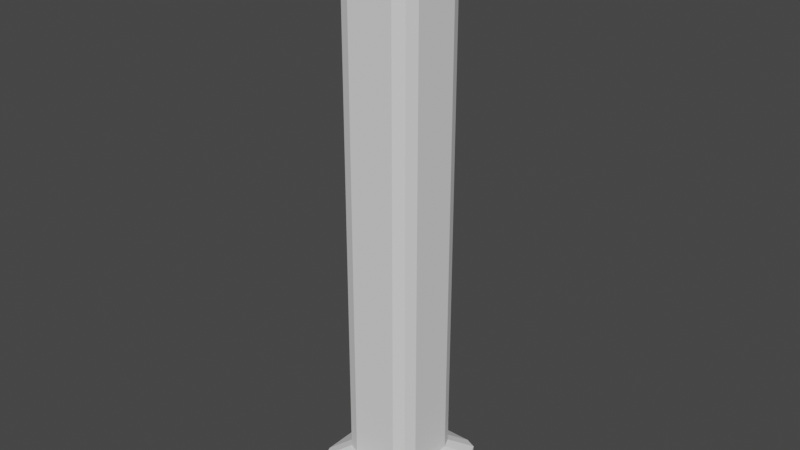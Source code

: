 # Source: Pillar1.blend  (saved by Blender 3.4.6; exported with 4.5.12 LTS)
import bpy
from mathutils import Matrix  # noqa: F401  (used for matrix-valued properties, if any)

bpy.ops.wm.read_factory_settings(use_empty=True)
scene = bpy.context.scene
scene.name = 'Scene'

# ---- collections
col_collection = bpy.data.collections.new('Collection'); scene.collection.children.link(col_collection)

# ---- world
world_world = bpy.data.worlds.new('World'); scene.world = world_world
world_world.use_nodes = True; world_world.node_tree.nodes.clear()
_N = world_world.node_tree.nodes; _L = world_world.node_tree.links
n0 = _N.new('ShaderNodeOutputWorld'); n0.name = 'World Output'; n0.location = (300, 300)
n1 = _N.new('ShaderNodeBackground'); n1.name = 'Background'; n1.location = (10, 300)
n1.inputs[0].default_value = (0.05088, 0.05088, 0.05088, 1.0)
_L.new(n1.outputs[0], n0.inputs[0])
n0.is_active_output = True
world_world.color = (0.05088, 0.05088, 0.05088)
world_world.use_sun_shadow = False
world_world.sun_shadow_jitter_overblur = 0.0

# ---- meshes
me_cube_001 = bpy.data.meshes.new('Cube.001')
me_cube_001.from_pydata([(-0.6043, -1.0, 0.0), (-1.0, -0.6043, 0.0), (-0.8841, -0.8841, 0.0), (-0.6036, -1.0, 12.63), (-1.0, -0.6036, 12.63), (-0.8839, -0.8839, 12.63), (-1.0, 0.6043, 0.0), (-0.6043, 1.0, 0.0), (-0.8841, 0.8841, 0.0), (-1.0, 0.6036, 12.63), (-0.6036, 1.0, 12.63), (-0.8839, 0.8839, 12.63), (1.0, -0.6043, 0.0), (0.6043, -1.0, 0.0), (0.8841, -0.8841, 0.0), (1.0, -0.6036, 12.63), (0.6036, -1.0, 12.63), (0.8839, -0.8839, 12.63), (0.6043, 1.0, 0.0), (1.0, 0.6043, 0.0), (0.8841, 0.8841, 0.0), (0.6036, 1.0, 12.63), (1.0, 0.6036, 12.63), (0.8839, 0.8839, 12.63), (-1.089, -1.486, 13.18), (-1.486, -1.089, 13.18), (-1.37, -1.37, 13.18), (-1.486, 1.089, 13.18), (-1.089, 1.486, 13.18), (-1.37, 1.37, 13.18), (1.089, 1.486, 13.18), (1.486, 1.089, 13.18), (1.37, 1.37, 13.18), (1.486, -1.089, 13.18), (1.089, -1.486, 13.18), (1.37, -1.37, 13.18), (-1.486, -1.09, 15.38), (-1.09, -1.486, 15.38), (-1.37, -1.37, 15.38), (-1.09, 1.486, 15.38), (-1.486, 1.09, 15.38), (-1.37, 1.37, 15.38), (1.486, 1.09, 15.38), (1.09, 1.486, 15.38), (1.37, 1.37, 15.38), (1.09, -1.486, 15.38), (1.486, -1.09, 15.38), (1.37, -1.37, 15.38)], [], [(13, 16, 3, 0), (21, 10, 28, 30), (15, 22, 31, 33), (9, 4, 25, 27), (1, 4, 9, 6), (3, 16, 34, 24), (33, 31, 42, 46), (7, 10, 21, 18), (19, 22, 15, 12), (27, 25, 36, 40), (42, 44, 43, 39, 41, 40, 36, 38, 37, 45, 47, 46), (24, 34, 45, 37), (30, 28, 39, 43), (0, 3, 5, 2), (2, 5, 4, 1), (10, 7, 8, 11), (11, 8, 6, 9), (22, 19, 20, 23), (23, 20, 18, 21), (16, 13, 14, 17), (17, 14, 12, 15), (3, 24, 26, 5), (5, 26, 25, 4), (28, 10, 11, 29), (29, 11, 9, 27), (15, 33, 35, 17), (17, 35, 34, 16), (31, 22, 23, 32), (32, 23, 21, 30), (27, 40, 41, 29), (29, 41, 39, 28), (42, 31, 32, 44), (44, 32, 30, 43), (45, 34, 35, 47), (47, 35, 33, 46), (24, 37, 38, 26), (26, 38, 36, 25), (6, 8, 7, 18, 20, 19, 12, 14, 13, 0, 2, 1)])
_uv = me_cube_001.uv_layers.new(name='UVMap')
_uv.uv.foreach_set('vector', [0.375, 0.7995, 0.625, 0.7996, 0.625, 0.9504, 0.375, 0.9505, 0.625, 0.4504, 0.625, 0.2996, 0.625, 0.2833, 0.625, 0.4667, 0.625, 0.7004, 0.625, 0.5496, 0.625, 0.5333, 0.625, 0.7167, 0.625, 0.2004, 0.625, 0.04955, 0.625, 0.03335, 0.625, 0.2167, 0.375, 0.04946, 0.625, 0.04955, 0.625, 0.2004, 0.375, 0.2005, 0.625, 0.9504, 0.625, 0.7996, 0.625, 0.7833, 0.625, 0.9667, 0.625, 0.7167, 0.625, 0.5333, 0.625, 0.5333, 0.625, 0.7167, 0.375, 0.2995, 0.625, 0.2996, 0.625, 0.4504, 0.375, 0.4505, 0.375, 0.5495, 0.625, 0.5496, 0.625, 0.7004, 0.375, 0.7005, 0.625, 0.2167, 0.625, 0.03335, 0.625, 0.03329, 0.625, 0.2167, 0.625, 0.5333, 0.6347, 0.5097, 0.6583, 0.5, 0.8417, 0.5, 0.8653, 0.5097, 0.875, 0.5333, 0.875, 0.7167, 0.8653, 0.7403, 0.8417, 0.75, 0.6583, 0.75, 0.6347, 0.7403, 0.625, 0.7167, 0.625, 0.9667, 0.625, 0.7833, 0.625, 0.7833, 0.625, 0.9667, 0.625, 0.4667, 0.625, 0.2833, 0.625, 0.2833, 0.625, 0.4667, 0.375, 0.9505, 0.625, 0.9504, 0.625, 1.0, 0.375, 1.0, 0.375, 0.0, 0.625, 0.0, 0.625, 0.04955, 0.375, 0.04946, 0.625, 0.2996, 0.375, 0.2995, 0.375, 0.25, 0.625, 0.25, 0.625, 0.25, 0.375, 0.25, 0.375, 0.2005, 0.625, 0.2004, 0.625, 0.5496, 0.375, 0.5495, 0.375, 0.5, 0.625, 0.5, 0.625, 0.5, 0.375, 0.5, 0.375, 0.4505, 0.625, 0.4504, 0.625, 0.7996, 0.375, 0.7995, 0.375, 0.75, 0.625, 0.75, 0.625, 0.75, 0.375, 0.75, 0.375, 0.7005, 0.625, 0.7004, 0.625, 0.9504, 0.625, 0.9667, 0.625, 1.0, 0.625, 1.0, 0.625, 0.0, 0.625, 0.0, 0.625, 0.03335, 0.625, 0.04955, 0.625, 0.2833, 0.625, 0.2996, 0.625, 0.25, 0.625, 0.25, 0.625, 0.25, 0.625, 0.25, 0.625, 0.2004, 0.625, 0.2167, 0.625, 0.7004, 0.625, 0.7167, 0.625, 0.75, 0.625, 0.75, 0.625, 0.75, 0.625, 0.75, 0.625, 0.7833, 0.625, 0.7996, 0.625, 0.5333, 0.625, 0.5496, 0.625, 0.5, 0.625, 0.5, 0.625, 0.5, 0.625, 0.5, 0.625, 0.4504, 0.625, 0.4667, 0.625, 0.2167, 0.625, 0.2167, 0.625, 0.25, 0.625, 0.25, 0.625, 0.25, 0.625, 0.25, 0.625, 0.2833, 0.625, 0.2833, 0.625, 0.5333, 0.625, 0.5333, 0.625, 0.5, 0.625, 0.5, 0.625, 0.5, 0.625, 0.5, 0.625, 0.4667, 0.625, 0.4667, 0.625, 0.7833, 0.625, 0.7833, 0.625, 0.75, 0.625, 0.75, 0.625, 0.75, 0.625, 0.75, 0.625, 0.7167, 0.625, 0.7167, 0.625, 0.9667, 0.625, 0.9667, 0.625, 1.0, 0.625, 1.0, 0.625, 0.0, 0.625, 0.0, 0.625, 0.03329, 0.625, 0.03335, 0.125, 0.5495, 0.1395, 0.5145, 0.1745, 0.5, 0.3255, 0.5, 0.3605, 0.5145, 0.375, 0.5495, 0.375, 0.7005, 0.3605, 0.7355, 0.3255, 0.75, 0.1745, 0.75, 0.1395, 0.7355, 0.125, 0.7005])
me_cube_001.update()

# ---- objects
ob_cube = bpy.data.objects.new('Cube', me_cube_001)

# ---- transforms, parenting, visibility, modifiers, constraints
ob_cube.location = (0.0, 0.0, 0.0)
ob_cube.scale = (1.0, 1.0, 0.5017)
_m = ob_cube.modifiers.new('Mirror', 'MIRROR')
_m.use_axis = (False, False, True)

# ---- collection membership
col_collection.objects.link(ob_cube)

# ---- scene / render settings (as saved in the file)
scene.frame_start = 1; scene.frame_end = 250; scene.frame_set(1)
scene.render.engine = 'BLENDER_EEVEE_NEXT'
scene.cycles.sampling_pattern = 'TABULATED_SOBOL'
scene.cycles.use_light_tree = False
scene.view_settings.view_transform = 'Filmic'
bpy.context.view_layer.update()

# ---- added for rendering (the .blend has no active camera and no usable light): camera, sun
cam_auto = bpy.data.cameras.new('AutoCamera')
cam_auto.lens = 50.0
cam_auto.sensor_width = 36.0
cam_auto.clip_end = 1000.0
ob_auto_camera = bpy.data.objects.new('AutoCamera', cam_auto)
scene.collection.objects.link(ob_auto_camera)
ob_auto_camera.location = (14.7979, -17.7575, 11.8384)
ob_auto_camera.rotation_euler = (1.09748, -7.21219e-08, 0.694738)
scene.camera = ob_auto_camera
light_auto_sun = bpy.data.lights.new('AutoSun', 'SUN')
light_auto_sun.energy = 3.0
light_auto_sun.angle = 0.0523599
ob_auto_sun = bpy.data.objects.new('AutoSun', light_auto_sun)
scene.collection.objects.link(ob_auto_sun)
ob_auto_sun.rotation_euler = (0.872665, 0.174533, 0.523599)
bpy.context.view_layer.update()
